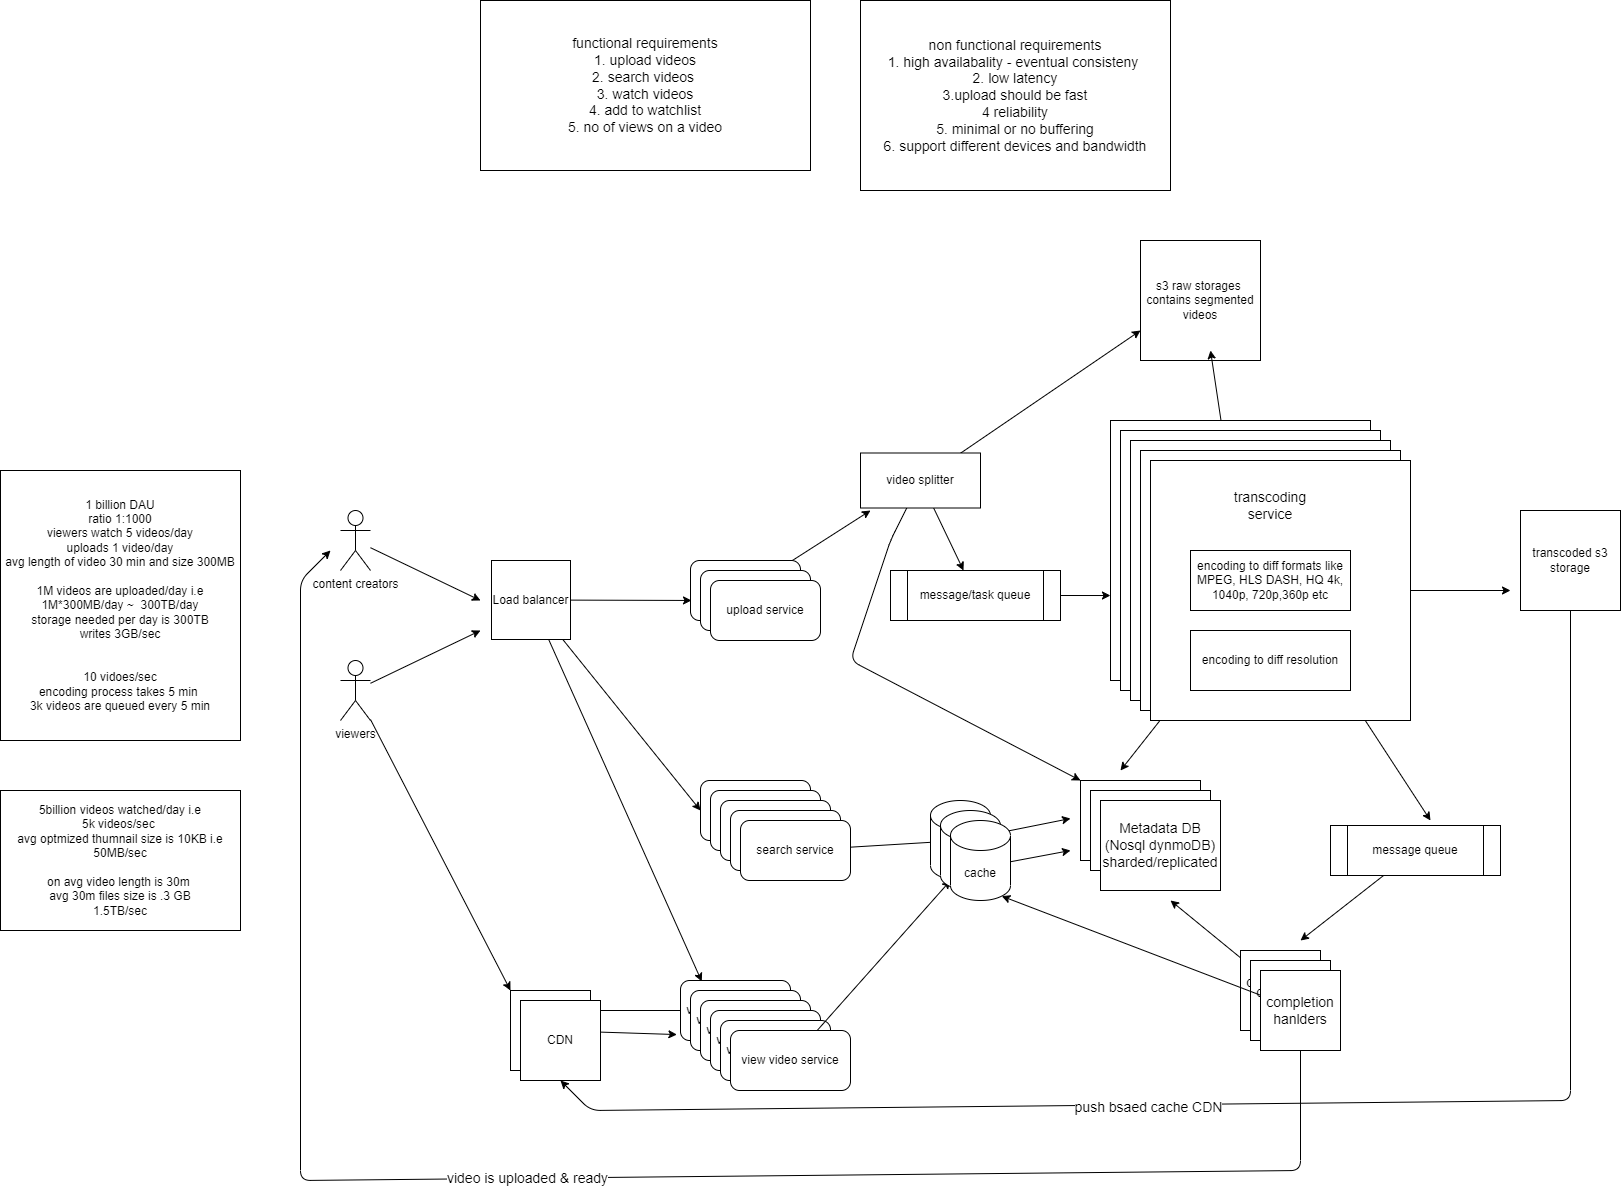

The diagram above was exported from draw.io. Its source (the exported page's mxGraphModel, read from the mxfile embedded in the PNG):
<mxGraphModel dx="1887" dy="1923" grid="1" gridSize="10" guides="1" tooltips="1" connect="1" arrows="1" fold="1" page="1" pageScale="1" pageWidth="850" pageHeight="1100" math="0" shadow="0">
  <root>
    <mxCell id="0" />
    <mxCell id="1" parent="0" />
    <mxCell id="86" style="edgeStyle=none;html=1;entryX=0;entryY=0;entryDx=0;entryDy=0;fillColor=#FFFFFF;" parent="1" source="105" edge="1" target="84">
      <mxGeometry relative="1" as="geometry">
        <mxPoint x="90" y="250" as="targetPoint" />
      </mxGeometry>
    </mxCell>
    <mxCell id="108" style="edgeStyle=none;html=1;fontSize=14;fillColor=#FFFFFF;" edge="1" parent="1" source="2">
      <mxGeometry relative="1" as="geometry">
        <mxPoint x="80" y="220" as="targetPoint" />
      </mxGeometry>
    </mxCell>
    <mxCell id="2" value="content creators" style="shape=umlActor;verticalLabelPosition=bottom;verticalAlign=top;html=1;outlineConnect=0;" parent="1" vertex="1">
      <mxGeometry x="-60" y="130" width="30" height="60" as="geometry" />
    </mxCell>
    <mxCell id="3" value="&lt;font style=&quot;font-size: 14px;&quot;&gt;functional requirements&lt;br&gt;1. upload videos&lt;br&gt;2. search videos&amp;nbsp;&lt;br&gt;3. watch videos&lt;br&gt;4. add to watchlist&lt;br&gt;5. no of views on a video&lt;/font&gt;" style="rounded=0;whiteSpace=wrap;html=1;" parent="1" vertex="1">
      <mxGeometry x="80" y="-380" width="330" height="170" as="geometry" />
    </mxCell>
    <mxCell id="5" value="&lt;font style=&quot;font-size: 14px;&quot;&gt;non functional requirements&lt;br&gt;1. high availabality - eventual consisteny&amp;nbsp;&lt;br&gt;2. low latency&lt;br&gt;3.upload should be fast&lt;br&gt;4 reliability&lt;br&gt;5. minimal or no buffering&lt;br&gt;6. support different devices and bandwidth&lt;/font&gt;" style="rounded=0;whiteSpace=wrap;html=1;" parent="1" vertex="1">
      <mxGeometry x="460" y="-380" width="310" height="190" as="geometry" />
    </mxCell>
    <mxCell id="14" style="edgeStyle=none;html=1;startArrow=none;entryX=0;entryY=0;entryDx=0;entryDy=0;fillColor=#FFFFFF;" parent="1" source="98" target="110" edge="1">
      <mxGeometry relative="1" as="geometry">
        <mxPoint x="670" y="405.89041095890434" as="targetPoint" />
        <Array as="points">
          <mxPoint x="490" y="160" />
          <mxPoint x="450" y="280" />
        </Array>
      </mxGeometry>
    </mxCell>
    <mxCell id="135" style="edgeStyle=none;html=1;fontSize=14;fillColor=#FFFFFF;" edge="1" parent="1" source="8">
      <mxGeometry relative="1" as="geometry">
        <mxPoint x="470" y="130" as="targetPoint" />
      </mxGeometry>
    </mxCell>
    <mxCell id="8" value="upload service" style="rounded=1;whiteSpace=wrap;html=1;" parent="1" vertex="1">
      <mxGeometry x="290" y="180" width="110" height="60" as="geometry" />
    </mxCell>
    <mxCell id="9" value="s3 raw storages&amp;nbsp; contains segmented videos" style="whiteSpace=wrap;html=1;aspect=fixed;" parent="1" vertex="1">
      <mxGeometry x="740" y="-140" width="120" height="120" as="geometry" />
    </mxCell>
    <mxCell id="17" value="&lt;br&gt;1 billion DAU&lt;br&gt;ratio 1:1000&lt;br&gt;viewers watch 5 videos/day&lt;br&gt;uploads 1 video/day&lt;br&gt;avg length of video 30 min and size 300MB&lt;br&gt;&lt;br&gt;1M videos are uploaded/day i.e&lt;br&gt;1M*300MB/day ~&amp;nbsp; 300TB/day&lt;br&gt;storage needed per day is 300TB&lt;br&gt;writes 3GB/sec&lt;br&gt;&lt;br&gt;&lt;br&gt;10 vidoes/sec&lt;br&gt;encoding process takes 5 min&amp;nbsp;&lt;br&gt;3k videos are queued every 5 min&lt;br&gt;&lt;br&gt;" style="rounded=0;whiteSpace=wrap;html=1;" parent="1" vertex="1">
      <mxGeometry x="-400" y="90" width="240" height="270" as="geometry" />
    </mxCell>
    <mxCell id="18" value="upload service" style="rounded=1;whiteSpace=wrap;html=1;" parent="1" vertex="1">
      <mxGeometry x="300" y="190" width="110" height="60" as="geometry" />
    </mxCell>
    <mxCell id="19" value="upload service" style="rounded=1;whiteSpace=wrap;html=1;" parent="1" vertex="1">
      <mxGeometry x="310" y="200" width="110" height="60" as="geometry" />
    </mxCell>
    <mxCell id="21" style="edgeStyle=none;html=1;entryX=0.009;entryY=0.666;entryDx=0;entryDy=0;entryPerimeter=0;fillColor=#FFFFFF;" parent="1" source="20" target="8" edge="1">
      <mxGeometry relative="1" as="geometry" />
    </mxCell>
    <mxCell id="71" style="edgeStyle=none;html=1;entryX=0;entryY=0.5;entryDx=0;entryDy=0;fillColor=#FFFFFF;" parent="1" source="20" target="61" edge="1">
      <mxGeometry relative="1" as="geometry" />
    </mxCell>
    <mxCell id="88" style="edgeStyle=none;html=1;entryX=0.193;entryY=0.015;entryDx=0;entryDy=0;entryPerimeter=0;fillColor=#FFFFFF;" parent="1" source="20" target="76" edge="1">
      <mxGeometry relative="1" as="geometry" />
    </mxCell>
    <mxCell id="20" value="Load balancer" style="whiteSpace=wrap;html=1;aspect=fixed;" parent="1" vertex="1">
      <mxGeometry x="91" y="180" width="79" height="79" as="geometry" />
    </mxCell>
    <mxCell id="33" style="edgeStyle=none;html=1;exitX=1;exitY=0.5;exitDx=0;exitDy=0;entryX=0.083;entryY=0.417;entryDx=0;entryDy=0;entryPerimeter=0;fillColor=#FFFFFF;" parent="1" source="23" edge="1">
      <mxGeometry relative="1" as="geometry">
        <mxPoint x="709.96" y="215.01999999999998" as="targetPoint" />
      </mxGeometry>
    </mxCell>
    <mxCell id="23" value="message/task queue" style="shape=process;whiteSpace=wrap;html=1;backgroundOutline=1;" parent="1" vertex="1">
      <mxGeometry x="490" y="190" width="170" height="50" as="geometry" />
    </mxCell>
    <mxCell id="117" style="edgeStyle=none;html=1;fontSize=14;fillColor=#FFFFFF;" edge="1" parent="1" source="40">
      <mxGeometry relative="1" as="geometry">
        <mxPoint x="810" y="-30" as="targetPoint" />
      </mxGeometry>
    </mxCell>
    <mxCell id="40" value="" style="whiteSpace=wrap;html=1;aspect=fixed;" parent="1" vertex="1">
      <mxGeometry x="710" y="40" width="260" height="260" as="geometry" />
    </mxCell>
    <mxCell id="42" value="video splitter" style="rounded=0;whiteSpace=wrap;html=1;" parent="1" vertex="1">
      <mxGeometry x="760" y="50" width="120" height="60" as="geometry" />
    </mxCell>
    <mxCell id="43" value="encoding to diff formats like HLS DASH, HQ 4k, 1040p, 720p,360p etc" style="rounded=0;whiteSpace=wrap;html=1;" parent="1" vertex="1">
      <mxGeometry x="750" y="130" width="160" height="60" as="geometry" />
    </mxCell>
    <mxCell id="44" value="encoding to diff resolution" style="rounded=0;whiteSpace=wrap;html=1;" parent="1" vertex="1">
      <mxGeometry x="750" y="210" width="160" height="60" as="geometry" />
    </mxCell>
    <mxCell id="46" value="" style="whiteSpace=wrap;html=1;aspect=fixed;" parent="1" vertex="1">
      <mxGeometry x="720" y="50" width="260" height="260" as="geometry" />
    </mxCell>
    <mxCell id="47" value="video splitter" style="rounded=0;whiteSpace=wrap;html=1;" parent="1" vertex="1">
      <mxGeometry x="770" y="60" width="120" height="60" as="geometry" />
    </mxCell>
    <mxCell id="48" value="encoding to diff formats like HLS DASH, HQ 4k, 1040p, 720p,360p etc" style="rounded=0;whiteSpace=wrap;html=1;" parent="1" vertex="1">
      <mxGeometry x="760" y="140" width="160" height="60" as="geometry" />
    </mxCell>
    <mxCell id="49" value="encoding to diff resolution" style="rounded=0;whiteSpace=wrap;html=1;" parent="1" vertex="1">
      <mxGeometry x="760" y="220" width="160" height="60" as="geometry" />
    </mxCell>
    <mxCell id="50" value="" style="whiteSpace=wrap;html=1;aspect=fixed;" parent="1" vertex="1">
      <mxGeometry x="730" y="60" width="260" height="260" as="geometry" />
    </mxCell>
    <mxCell id="51" value="video splitter" style="rounded=0;whiteSpace=wrap;html=1;" parent="1" vertex="1">
      <mxGeometry x="780" y="70" width="120" height="60" as="geometry" />
    </mxCell>
    <mxCell id="52" value="encoding to diff formats like HLS DASH, HQ 4k, 1040p, 720p,360p etc" style="rounded=0;whiteSpace=wrap;html=1;" parent="1" vertex="1">
      <mxGeometry x="770" y="150" width="160" height="60" as="geometry" />
    </mxCell>
    <mxCell id="53" value="encoding to diff resolution" style="rounded=0;whiteSpace=wrap;html=1;" parent="1" vertex="1">
      <mxGeometry x="770" y="230" width="160" height="60" as="geometry" />
    </mxCell>
    <mxCell id="60" style="edgeStyle=none;html=1;entryX=0.625;entryY=0;entryDx=0;entryDy=0;entryPerimeter=0;fillColor=#FFFFFF;" parent="1" source="54" edge="1">
      <mxGeometry relative="1" as="geometry">
        <mxPoint x="720" y="390" as="targetPoint" />
      </mxGeometry>
    </mxCell>
    <mxCell id="54" value="" style="whiteSpace=wrap;html=1;aspect=fixed;" parent="1" vertex="1">
      <mxGeometry x="740" y="70" width="260" height="260" as="geometry" />
    </mxCell>
    <mxCell id="55" value="video splitter" style="rounded=0;whiteSpace=wrap;html=1;" parent="1" vertex="1">
      <mxGeometry x="790" y="80" width="120" height="60" as="geometry" />
    </mxCell>
    <mxCell id="56" value="encoding to diff formats like HLS DASH, HQ 4k, 1040p, 720p,360p etc" style="rounded=0;whiteSpace=wrap;html=1;" parent="1" vertex="1">
      <mxGeometry x="780" y="160" width="160" height="60" as="geometry" />
    </mxCell>
    <mxCell id="57" value="encoding to diff resolution" style="rounded=0;whiteSpace=wrap;html=1;" parent="1" vertex="1">
      <mxGeometry x="780" y="240" width="160" height="60" as="geometry" />
    </mxCell>
    <mxCell id="61" value="search service&lt;span style=&quot;color: rgba(0, 0, 0, 0); font-family: monospace; font-size: 0px; text-align: start;&quot;&gt;%3CmxGraphModel%3E%3Croot%3E%3CmxCell%20id%3D%220%22%2F%3E%3CmxCell%20id%3D%221%22%20parent%3D%220%22%2F%3E%3CmxCell%20id%3D%222%22%20value%3D%22upload%20service%22%20style%3D%22rounded%3D1%3BwhiteSpace%3Dwrap%3Bhtml%3D1%3B%22%20vertex%3D%221%22%20parent%3D%221%22%3E%3CmxGeometry%20x%3D%22310%22%20y%3D%22200%22%20width%3D%22110%22%20height%3D%2260%22%20as%3D%22geometry%22%2F%3E%3C%2FmxCell%3E%3C%2Froot%3E%3C%2FmxGraphModel%3E&lt;/span&gt;" style="rounded=1;whiteSpace=wrap;html=1;" parent="1" vertex="1">
      <mxGeometry x="300" y="400" width="110" height="60" as="geometry" />
    </mxCell>
    <mxCell id="64" value="5billion videos watched/day i.e&lt;br&gt;5k videos/sec&amp;nbsp;&lt;br&gt;avg optmized thumnail size is 10KB i.e 50MB/sec&lt;br&gt;&lt;br&gt;on avg video length is 30m&amp;nbsp;&lt;br&gt;avg 30m files size is .3 GB&lt;br&gt;1.5TB/sec" style="rounded=0;whiteSpace=wrap;html=1;" parent="1" vertex="1">
      <mxGeometry x="-400" y="410" width="240" height="140" as="geometry" />
    </mxCell>
    <mxCell id="66" value="search service&lt;span style=&quot;color: rgba(0, 0, 0, 0); font-family: monospace; font-size: 0px; text-align: start;&quot;&gt;%3CmxGraphModel%3E%3Croot%3E%3CmxCell%20id%3D%220%22%2F%3E%3CmxCell%20id%3D%221%22%20parent%3D%220%22%2F%3E%3CmxCell%20id%3D%222%22%20value%3D%22upload%20service%22%20style%3D%22rounded%3D1%3BwhiteSpace%3Dwrap%3Bhtml%3D1%3B%22%20vertex%3D%221%22%20parent%3D%221%22%3E%3CmxGeometry%20x%3D%22310%22%20y%3D%22200%22%20width%3D%22110%22%20height%3D%2260%22%20as%3D%22geometry%22%2F%3E%3C%2FmxCell%3E%3C%2Froot%3E%3C%2FmxGraphModel%3E&lt;/span&gt;" style="rounded=1;whiteSpace=wrap;html=1;" parent="1" vertex="1">
      <mxGeometry x="310" y="410" width="110" height="60" as="geometry" />
    </mxCell>
    <mxCell id="67" value="search service&lt;span style=&quot;color: rgba(0, 0, 0, 0); font-family: monospace; font-size: 0px; text-align: start;&quot;&gt;%3CmxGraphModel%3E%3Croot%3E%3CmxCell%20id%3D%220%22%2F%3E%3CmxCell%20id%3D%221%22%20parent%3D%220%22%2F%3E%3CmxCell%20id%3D%222%22%20value%3D%22upload%20service%22%20style%3D%22rounded%3D1%3BwhiteSpace%3Dwrap%3Bhtml%3D1%3B%22%20vertex%3D%221%22%20parent%3D%221%22%3E%3CmxGeometry%20x%3D%22310%22%20y%3D%22200%22%20width%3D%22110%22%20height%3D%2260%22%20as%3D%22geometry%22%2F%3E%3C%2FmxCell%3E%3C%2Froot%3E%3C%2FmxGraphModel%3E&lt;/span&gt;" style="rounded=1;whiteSpace=wrap;html=1;" parent="1" vertex="1">
      <mxGeometry x="320" y="420" width="110" height="60" as="geometry" />
    </mxCell>
    <mxCell id="68" value="search service&lt;span style=&quot;color: rgba(0, 0, 0, 0); font-family: monospace; font-size: 0px; text-align: start;&quot;&gt;%3CmxGraphModel%3E%3Croot%3E%3CmxCell%20id%3D%220%22%2F%3E%3CmxCell%20id%3D%221%22%20parent%3D%220%22%2F%3E%3CmxCell%20id%3D%222%22%20value%3D%22upload%20service%22%20style%3D%22rounded%3D1%3BwhiteSpace%3Dwrap%3Bhtml%3D1%3B%22%20vertex%3D%221%22%20parent%3D%221%22%3E%3CmxGeometry%20x%3D%22310%22%20y%3D%22200%22%20width%3D%22110%22%20height%3D%2260%22%20as%3D%22geometry%22%2F%3E%3C%2FmxCell%3E%3C%2Froot%3E%3C%2FmxGraphModel%3E&lt;/span&gt;" style="rounded=1;whiteSpace=wrap;html=1;" parent="1" vertex="1">
      <mxGeometry x="330" y="430" width="110" height="60" as="geometry" />
    </mxCell>
    <mxCell id="70" style="edgeStyle=none;html=1;startArrow=none;fillColor=#FFFFFF;" parent="1" source="72" edge="1">
      <mxGeometry relative="1" as="geometry">
        <mxPoint x="670" y="438" as="targetPoint" />
      </mxGeometry>
    </mxCell>
    <mxCell id="69" value="search service&lt;span style=&quot;color: rgba(0, 0, 0, 0); font-family: monospace; font-size: 0px; text-align: start;&quot;&gt;%3CmxGraphModel%3E%3Croot%3E%3CmxCell%20id%3D%220%22%2F%3E%3CmxCell%20id%3D%221%22%20parent%3D%220%22%2F%3E%3CmxCell%20id%3D%222%22%20value%3D%22upload%20service%22%20style%3D%22rounded%3D1%3BwhiteSpace%3Dwrap%3Bhtml%3D1%3B%22%20vertex%3D%221%22%20parent%3D%221%22%3E%3CmxGeometry%20x%3D%22310%22%20y%3D%22200%22%20width%3D%22110%22%20height%3D%2260%22%20as%3D%22geometry%22%2F%3E%3C%2FmxCell%3E%3C%2Froot%3E%3C%2FmxGraphModel%3E&lt;/span&gt;" style="rounded=1;whiteSpace=wrap;html=1;" parent="1" vertex="1">
      <mxGeometry x="340" y="440" width="110" height="60" as="geometry" />
    </mxCell>
    <mxCell id="73" value="" style="edgeStyle=none;html=1;endArrow=none;fillColor=#FFFFFF;" parent="1" source="69" target="72" edge="1">
      <mxGeometry relative="1" as="geometry">
        <mxPoint x="450" y="463.01587301587324" as="sourcePoint" />
        <mxPoint x="670" y="435.07936507936506" as="targetPoint" />
      </mxGeometry>
    </mxCell>
    <mxCell id="83" style="edgeStyle=none;html=1;entryX=0;entryY=1;entryDx=0;entryDy=0;exitX=1;exitY=1;exitDx=0;exitDy=-15;exitPerimeter=0;fillColor=#FFFFFF;" parent="1" source="72" edge="1">
      <mxGeometry relative="1" as="geometry">
        <mxPoint x="600" y="480" as="sourcePoint" />
        <mxPoint x="670" y="470" as="targetPoint" />
      </mxGeometry>
    </mxCell>
    <mxCell id="72" value="cache" style="shape=cylinder3;whiteSpace=wrap;html=1;boundedLbl=1;backgroundOutline=1;size=15;" parent="1" vertex="1">
      <mxGeometry x="530" y="420" width="60" height="80" as="geometry" />
    </mxCell>
    <mxCell id="90" style="edgeStyle=none;html=1;exitX=0;exitY=0.5;exitDx=0;exitDy=0;entryX=1;entryY=0.25;entryDx=0;entryDy=0;fillColor=#FFFFFF;" parent="1" source="76" target="84" edge="1">
      <mxGeometry relative="1" as="geometry" />
    </mxCell>
    <mxCell id="76" value="view video service" style="rounded=1;whiteSpace=wrap;html=1;" parent="1" vertex="1">
      <mxGeometry x="280" y="600" width="110" height="60" as="geometry" />
    </mxCell>
    <mxCell id="77" value="view video service" style="rounded=1;whiteSpace=wrap;html=1;" parent="1" vertex="1">
      <mxGeometry x="290" y="610" width="110" height="60" as="geometry" />
    </mxCell>
    <mxCell id="78" value="view video service" style="rounded=1;whiteSpace=wrap;html=1;" parent="1" vertex="1">
      <mxGeometry x="300" y="620" width="110" height="60" as="geometry" />
    </mxCell>
    <mxCell id="79" value="view video service" style="rounded=1;whiteSpace=wrap;html=1;" parent="1" vertex="1">
      <mxGeometry x="310" y="630" width="110" height="60" as="geometry" />
    </mxCell>
    <mxCell id="80" value="view video service" style="rounded=1;whiteSpace=wrap;html=1;" parent="1" vertex="1">
      <mxGeometry x="320" y="640" width="110" height="60" as="geometry" />
    </mxCell>
    <mxCell id="82" style="edgeStyle=none;html=1;entryX=0.333;entryY=1;entryDx=0;entryDy=0;entryPerimeter=0;fillColor=#FFFFFF;" parent="1" source="81" target="72" edge="1">
      <mxGeometry relative="1" as="geometry" />
    </mxCell>
    <mxCell id="81" value="view video service" style="rounded=1;whiteSpace=wrap;html=1;" parent="1" vertex="1">
      <mxGeometry x="330" y="650" width="120" height="60" as="geometry" />
    </mxCell>
    <mxCell id="89" style="edgeStyle=none;html=1;entryX=-0.033;entryY=0.901;entryDx=0;entryDy=0;entryPerimeter=0;fillColor=#FFFFFF;" parent="1" source="84" target="76" edge="1">
      <mxGeometry relative="1" as="geometry" />
    </mxCell>
    <mxCell id="84" value="CDN" style="whiteSpace=wrap;html=1;aspect=fixed;" parent="1" vertex="1">
      <mxGeometry x="110" y="610" width="80" height="80" as="geometry" />
    </mxCell>
    <mxCell id="91" value="CDN" style="whiteSpace=wrap;html=1;aspect=fixed;" parent="1" vertex="1">
      <mxGeometry x="120" y="620" width="80" height="80" as="geometry" />
    </mxCell>
    <mxCell id="123" style="edgeStyle=none;html=1;fontSize=14;fillColor=#FFFFFF;" edge="1" parent="1" source="92">
      <mxGeometry relative="1" as="geometry">
        <mxPoint x="900" y="560" as="targetPoint" />
      </mxGeometry>
    </mxCell>
    <mxCell id="92" value="message queue" style="shape=process;whiteSpace=wrap;html=1;backgroundOutline=1;" vertex="1" parent="1">
      <mxGeometry x="930" y="445" width="170" height="50" as="geometry" />
    </mxCell>
    <mxCell id="102" style="edgeStyle=none;html=1;fontSize=14;fillColor=#FFFFFF;" edge="1" parent="1" source="97">
      <mxGeometry relative="1" as="geometry">
        <mxPoint x="1110" y="210" as="targetPoint" />
      </mxGeometry>
    </mxCell>
    <mxCell id="128" style="edgeStyle=none;html=1;fontSize=14;fillColor=#FFFFFF;" edge="1" parent="1" source="97">
      <mxGeometry relative="1" as="geometry">
        <mxPoint x="1030" y="440" as="targetPoint" />
      </mxGeometry>
    </mxCell>
    <mxCell id="97" value="" style="whiteSpace=wrap;html=1;aspect=fixed;" vertex="1" parent="1">
      <mxGeometry x="750" y="80" width="260" height="260" as="geometry" />
    </mxCell>
    <mxCell id="99" value="encoding to diff formats like MPEG, HLS DASH, HQ 4k, 1040p, 720p,360p etc" style="rounded=0;whiteSpace=wrap;html=1;" vertex="1" parent="1">
      <mxGeometry x="790" y="170" width="160" height="60" as="geometry" />
    </mxCell>
    <mxCell id="100" value="encoding to diff resolution" style="rounded=0;whiteSpace=wrap;html=1;" vertex="1" parent="1">
      <mxGeometry x="790" y="250" width="160" height="60" as="geometry" />
    </mxCell>
    <mxCell id="104" style="edgeStyle=none;html=1;fontSize=14;entryX=0.5;entryY=1;entryDx=0;entryDy=0;fillColor=#FFFFFF;" edge="1" parent="1" source="101" target="91">
      <mxGeometry relative="1" as="geometry">
        <mxPoint x="160" y="730" as="targetPoint" />
        <Array as="points">
          <mxPoint x="1170" y="720" />
          <mxPoint x="190" y="730" />
        </Array>
      </mxGeometry>
    </mxCell>
    <mxCell id="129" value="push bsaed cache CDN" style="edgeLabel;html=1;align=center;verticalAlign=middle;resizable=0;points=[];fontSize=14;" vertex="1" connectable="0" parent="104">
      <mxGeometry x="0.206" y="2" relative="1" as="geometry">
        <mxPoint x="-1" as="offset" />
      </mxGeometry>
    </mxCell>
    <mxCell id="101" value="transcoded s3 storage" style="whiteSpace=wrap;html=1;aspect=fixed;" vertex="1" parent="1">
      <mxGeometry x="1120" y="130" width="100" height="100" as="geometry" />
    </mxCell>
    <mxCell id="107" style="edgeStyle=none;html=1;fontSize=14;fillColor=#FFFFFF;" edge="1" parent="1" source="105">
      <mxGeometry relative="1" as="geometry">
        <mxPoint x="80" y="250" as="targetPoint" />
      </mxGeometry>
    </mxCell>
    <mxCell id="105" value="viewers" style="shape=umlActor;verticalLabelPosition=bottom;verticalAlign=top;html=1;outlineConnect=0;" vertex="1" parent="1">
      <mxGeometry x="-60" y="280" width="30" height="60" as="geometry" />
    </mxCell>
    <mxCell id="110" value="" style="rounded=0;whiteSpace=wrap;html=1;fontSize=14;" vertex="1" parent="1">
      <mxGeometry x="680" y="400" width="120" height="80" as="geometry" />
    </mxCell>
    <mxCell id="111" value="" style="rounded=0;whiteSpace=wrap;html=1;fontSize=14;" vertex="1" parent="1">
      <mxGeometry x="690" y="410" width="120" height="80" as="geometry" />
    </mxCell>
    <mxCell id="112" value="&lt;div&gt;Metadata DB&lt;/div&gt;&lt;div&gt;(Nosql dynmoDB)&lt;/div&gt;&lt;div&gt;sharded/replicated&lt;/div&gt;" style="rounded=0;whiteSpace=wrap;html=1;fontSize=14;" vertex="1" parent="1">
      <mxGeometry x="700" y="420" width="120" height="90" as="geometry" />
    </mxCell>
    <mxCell id="116" value="transcoding service" style="text;html=1;strokeColor=none;fillColor=none;align=center;verticalAlign=middle;whiteSpace=wrap;rounded=0;fontSize=14;" vertex="1" parent="1">
      <mxGeometry x="840" y="110" width="60" height="30" as="geometry" />
    </mxCell>
    <mxCell id="126" style="edgeStyle=none;html=1;fontSize=14;fillColor=#FFFFFF;" edge="1" parent="1" source="122">
      <mxGeometry relative="1" as="geometry">
        <mxPoint x="770" y="520" as="targetPoint" />
      </mxGeometry>
    </mxCell>
    <mxCell id="122" value="completion hanlders" style="whiteSpace=wrap;html=1;aspect=fixed;fontSize=14;" vertex="1" parent="1">
      <mxGeometry x="840" y="570" width="80" height="80" as="geometry" />
    </mxCell>
    <mxCell id="124" value="completion hanlders" style="whiteSpace=wrap;html=1;aspect=fixed;fontSize=14;" vertex="1" parent="1">
      <mxGeometry x="850" y="580" width="80" height="80" as="geometry" />
    </mxCell>
    <mxCell id="127" style="edgeStyle=none;html=1;fontSize=14;entryX=0.855;entryY=1;entryDx=0;entryDy=-4.35;entryPerimeter=0;fillColor=#FFFFFF;" edge="1" parent="1" source="125" target="138">
      <mxGeometry relative="1" as="geometry">
        <mxPoint x="580" y="510" as="targetPoint" />
      </mxGeometry>
    </mxCell>
    <mxCell id="130" style="edgeStyle=none;html=1;fontSize=14;fillColor=#FFFFFF;" edge="1" parent="1" source="125">
      <mxGeometry relative="1" as="geometry">
        <mxPoint x="-70" y="170" as="targetPoint" />
        <Array as="points">
          <mxPoint x="900" y="790" />
          <mxPoint x="-100" y="800" />
          <mxPoint x="-100" y="200" />
        </Array>
      </mxGeometry>
    </mxCell>
    <mxCell id="131" value="video is uploaded &amp;amp; ready" style="edgeLabel;html=1;align=center;verticalAlign=middle;resizable=0;points=[];fontSize=14;" vertex="1" connectable="0" parent="130">
      <mxGeometry x="0.0139" relative="1" as="geometry">
        <mxPoint x="-1" as="offset" />
      </mxGeometry>
    </mxCell>
    <mxCell id="125" value="completion hanlders" style="whiteSpace=wrap;html=1;aspect=fixed;fontSize=14;" vertex="1" parent="1">
      <mxGeometry x="860" y="590" width="80" height="80" as="geometry" />
    </mxCell>
    <mxCell id="133" style="edgeStyle=none;html=1;entryX=0;entryY=0.75;entryDx=0;entryDy=0;fontSize=14;fillColor=#FFFFFF;" edge="1" parent="1" source="98" target="9">
      <mxGeometry relative="1" as="geometry" />
    </mxCell>
    <mxCell id="136" style="edgeStyle=none;html=1;fontSize=14;fillColor=#FFFFFF;" edge="1" parent="1" source="98" target="23">
      <mxGeometry relative="1" as="geometry" />
    </mxCell>
    <mxCell id="98" value="video splitter" style="rounded=0;whiteSpace=wrap;html=1;" vertex="1" parent="1">
      <mxGeometry x="460" y="72.5" width="120" height="55" as="geometry" />
    </mxCell>
    <mxCell id="137" value="cache" style="shape=cylinder3;whiteSpace=wrap;html=1;boundedLbl=1;backgroundOutline=1;size=15;" vertex="1" parent="1">
      <mxGeometry x="540" y="430" width="60" height="80" as="geometry" />
    </mxCell>
    <mxCell id="138" value="cache" style="shape=cylinder3;whiteSpace=wrap;html=1;boundedLbl=1;backgroundOutline=1;size=15;" vertex="1" parent="1">
      <mxGeometry x="550" y="440" width="60" height="80" as="geometry" />
    </mxCell>
  </root>
</mxGraphModel>